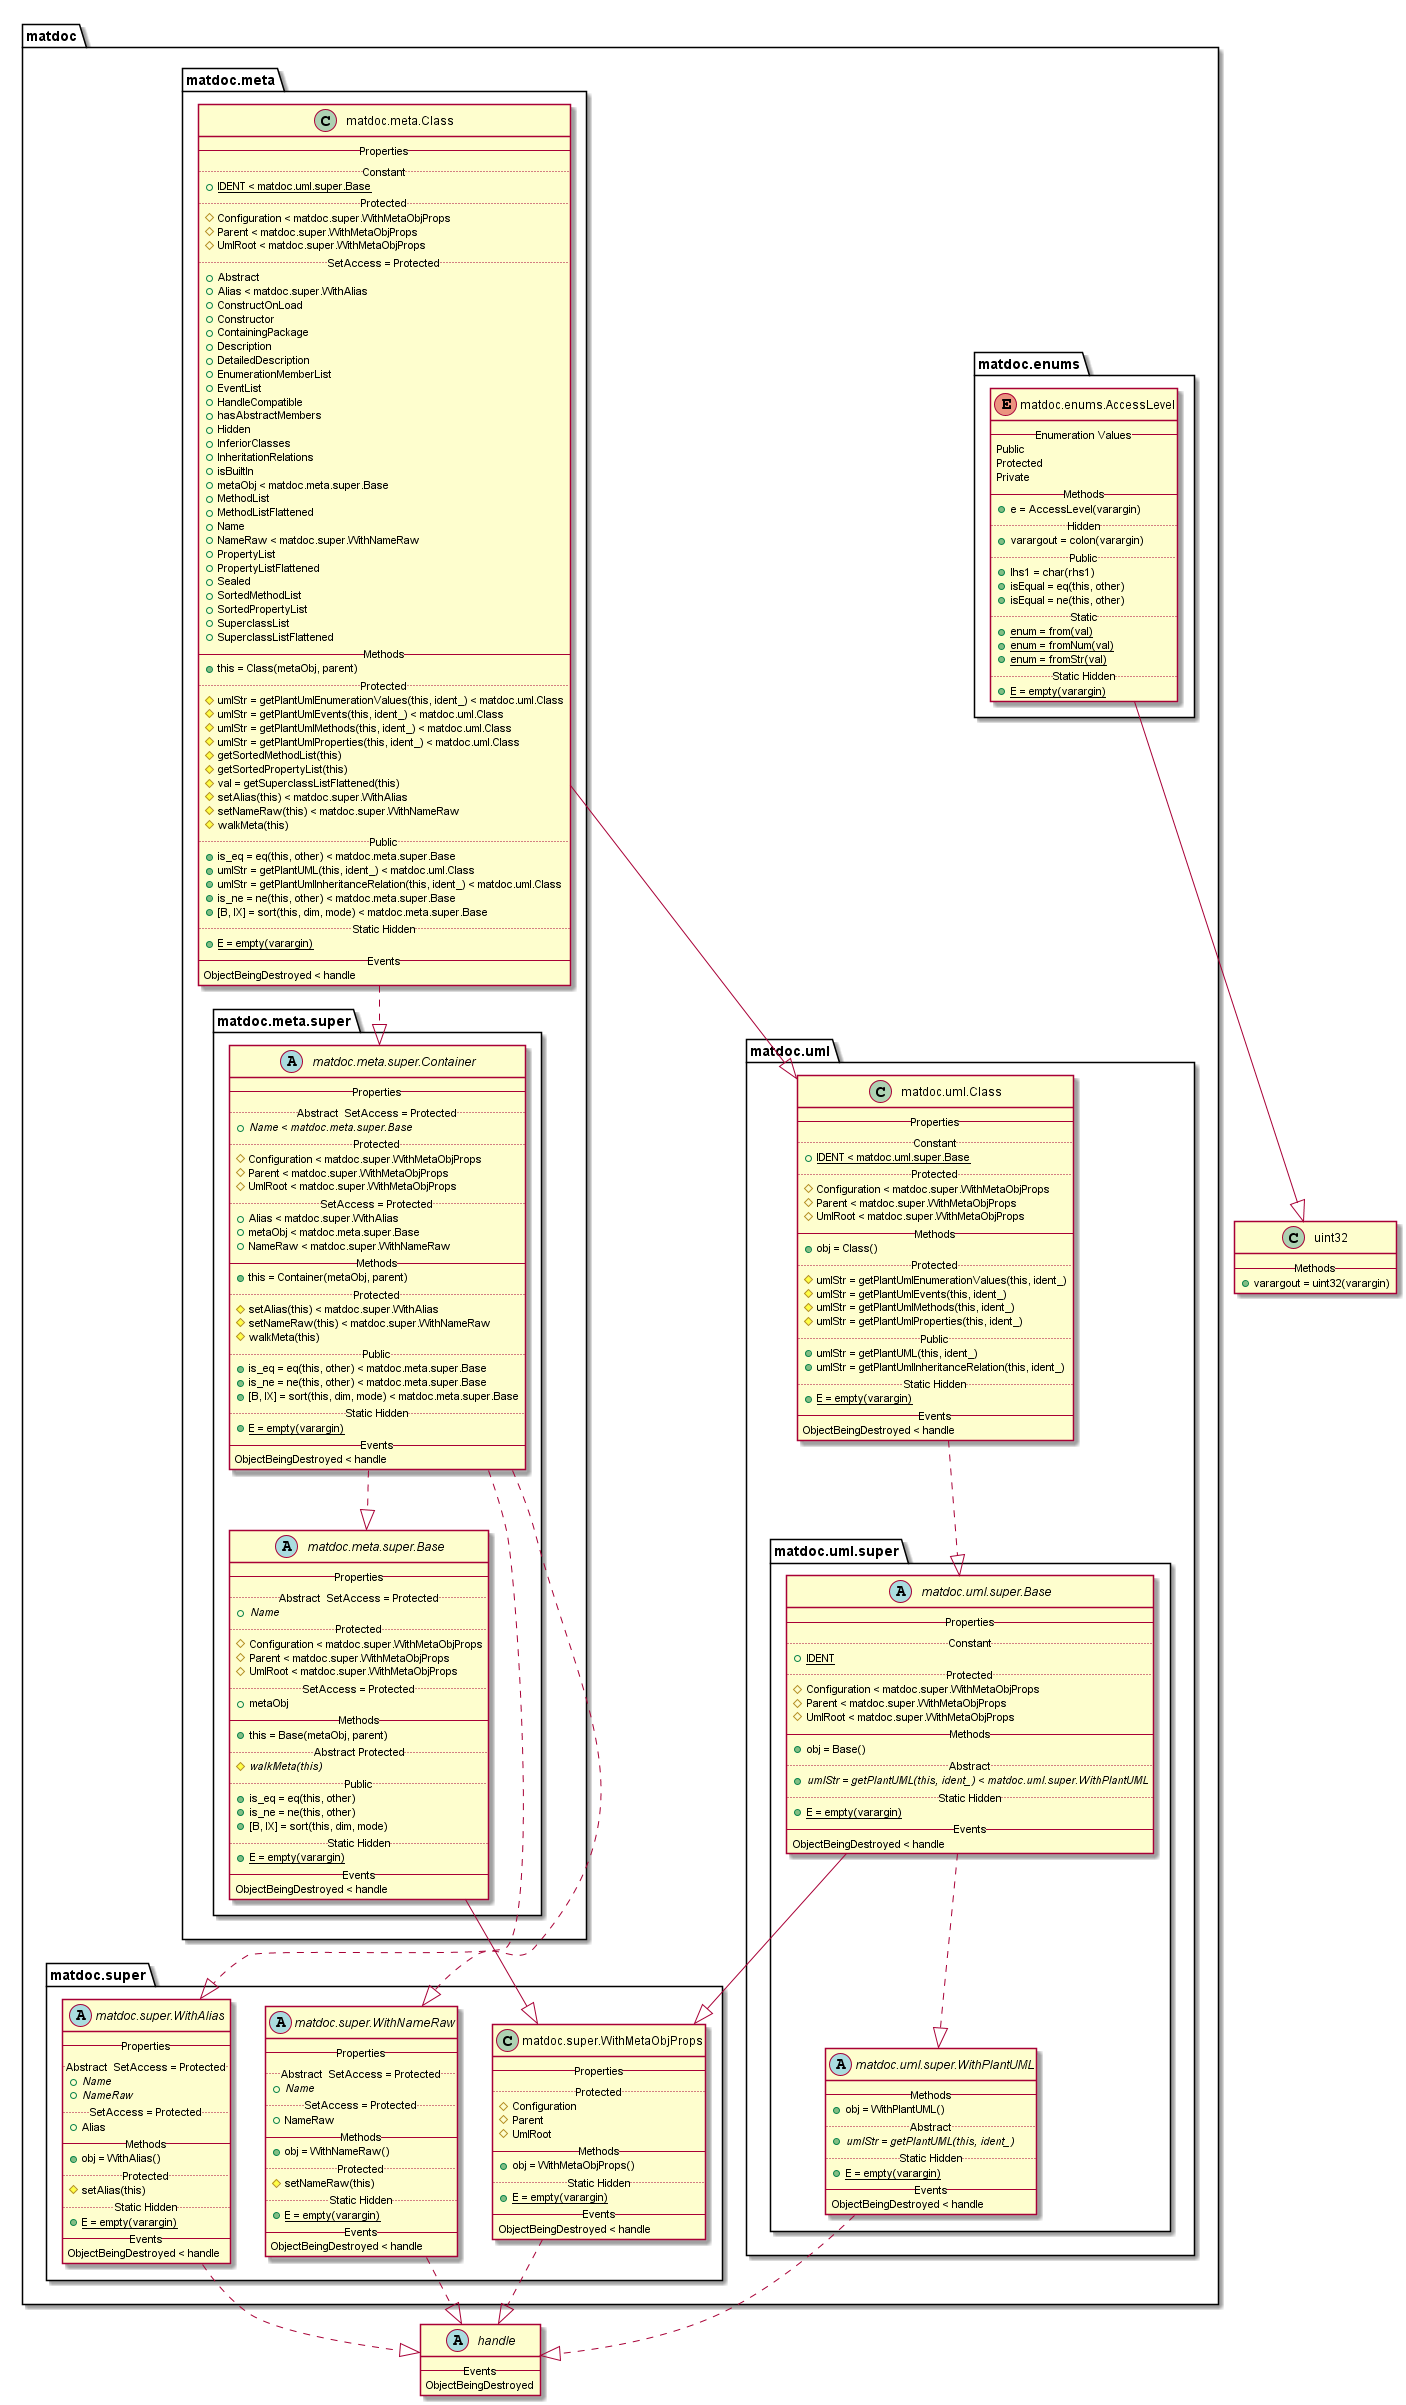

The diagram above was rendered by PlantUML. Its source (embedded in the PNG):
@startuml

set namespaceSeparator none

abstract class handle {
   -- Events --
   ObjectBeingDestroyed
}

class uint32 {
   -- Methods --
   {method} + varargout = uint32(varargin)
}

package matdoc {

   package matdoc.enums {
   
      enum matdoc.enums.AccessLevel {
         -- Enumeration Values --
         Public
         Protected
         Private
         -- Methods --
         {method} + e = AccessLevel(varargin)
         .. Hidden ..
         {method} + varargout = colon(varargin)
         .. Public ..
         {method} + lhs1 = char(rhs1)
         {method} + isEqual = eq(this, other)
         {method} + isEqual = ne(this, other)
         .. Static ..
         {method} {static} + enum = from(val)
         {method} {static} + enum = fromNum(val)
         {method} {static} + enum = fromStr(val)
         .. Static Hidden ..
         {method} {static} + E = empty(varargin)
      }
   
   }

   package matdoc.meta {
   
      class matdoc.meta.Class {
         -- Properties --
         .. Constant ..
         {field} {static} + IDENT < matdoc.uml.super.Base
         .. Protected ..
         {field} # Configuration < matdoc.super.WithMetaObjProps
         {field} # Parent < matdoc.super.WithMetaObjProps
         {field} # UmlRoot < matdoc.super.WithMetaObjProps
         .. SetAccess = Protected ..
         {field} + Abstract
         {field} + Alias < matdoc.super.WithAlias
         {field} + ConstructOnLoad
         {field} + Constructor
         {field} + ContainingPackage
         {field} + Description
         {field} + DetailedDescription
         {field} + EnumerationMemberList
         {field} + EventList
         {field} + HandleCompatible
         {field} + hasAbstractMembers
         {field} + Hidden
         {field} + InferiorClasses
         {field} + InheritationRelations
         {field} + isBuiltIn
         {field} + metaObj < matdoc.meta.super.Base
         {field} + MethodList
         {field} + MethodListFlattened
         {field} + Name
         {field} + NameRaw < matdoc.super.WithNameRaw
         {field} + PropertyList
         {field} + PropertyListFlattened
         {field} + Sealed
         {field} + SortedMethodList
         {field} + SortedPropertyList
         {field} + SuperclassList
         {field} + SuperclassListFlattened
         -- Methods --
         {method} + this = Class(metaObj, parent)
         .. Protected ..
         {method} # umlStr = getPlantUmlEnumerationValues(this, ident_) < matdoc.uml.Class
         {method} # umlStr = getPlantUmlEvents(this, ident_) < matdoc.uml.Class
         {method} # umlStr = getPlantUmlMethods(this, ident_) < matdoc.uml.Class
         {method} # umlStr = getPlantUmlProperties(this, ident_) < matdoc.uml.Class
         {method} # getSortedMethodList(this)
         {method} # getSortedPropertyList(this)
         {method} # val = getSuperclassListFlattened(this)
         {method} # setAlias(this) < matdoc.super.WithAlias
         {method} # setNameRaw(this) < matdoc.super.WithNameRaw
         {method} # walkMeta(this)
         .. Public ..
         {method} + is_eq = eq(this, other) < matdoc.meta.super.Base
         {method} + umlStr = getPlantUML(this, ident_) < matdoc.uml.Class
         {method} + umlStr = getPlantUmlInheritanceRelation(this, ident_) < matdoc.uml.Class
         {method} + is_ne = ne(this, other) < matdoc.meta.super.Base
         {method} + [B, IX] = sort(this, dim, mode) < matdoc.meta.super.Base
         .. Static Hidden ..
         {method} {static} + E = empty(varargin)
         -- Events --
         ObjectBeingDestroyed < handle
      }
   
      package matdoc.meta.super {
      
         abstract class matdoc.meta.super.Base {
            -- Properties --
            .. Abstract  SetAccess = Protected ..
            {field} {abstract} + Name
            .. Protected ..
            {field} # Configuration < matdoc.super.WithMetaObjProps
            {field} # Parent < matdoc.super.WithMetaObjProps
            {field} # UmlRoot < matdoc.super.WithMetaObjProps
            .. SetAccess = Protected ..
            {field} + metaObj
            -- Methods --
            {method} + this = Base(metaObj, parent)
            .. Abstract Protected ..
            {method} {abstract} # walkMeta(this)
            .. Public ..
            {method} + is_eq = eq(this, other)
            {method} + is_ne = ne(this, other)
            {method} + [B, IX] = sort(this, dim, mode)
            .. Static Hidden ..
            {method} {static} + E = empty(varargin)
            -- Events --
            ObjectBeingDestroyed < handle
         }
      
         abstract class matdoc.meta.super.Container {
            -- Properties --
            .. Abstract  SetAccess = Protected ..
            {field} {abstract} + Name < matdoc.meta.super.Base
            .. Protected ..
            {field} # Configuration < matdoc.super.WithMetaObjProps
            {field} # Parent < matdoc.super.WithMetaObjProps
            {field} # UmlRoot < matdoc.super.WithMetaObjProps
            .. SetAccess = Protected ..
            {field} + Alias < matdoc.super.WithAlias
            {field} + metaObj < matdoc.meta.super.Base
            {field} + NameRaw < matdoc.super.WithNameRaw
            -- Methods --
            {method} + this = Container(metaObj, parent)
            .. Protected ..
            {method} # setAlias(this) < matdoc.super.WithAlias
            {method} # setNameRaw(this) < matdoc.super.WithNameRaw
            {method} # walkMeta(this)
            .. Public ..
            {method} + is_eq = eq(this, other) < matdoc.meta.super.Base
            {method} + is_ne = ne(this, other) < matdoc.meta.super.Base
            {method} + [B, IX] = sort(this, dim, mode) < matdoc.meta.super.Base
            .. Static Hidden ..
            {method} {static} + E = empty(varargin)
            -- Events --
            ObjectBeingDestroyed < handle
         }
      
      }
   
   }

   package matdoc.super {
   
      abstract class matdoc.super.WithAlias {
         -- Properties --
         .. Abstract  SetAccess = Protected ..
         {field} {abstract} + Name
         {field} {abstract} + NameRaw
         .. SetAccess = Protected ..
         {field} + Alias
         -- Methods --
         {method} + obj = WithAlias()
         .. Protected ..
         {method} # setAlias(this)
         .. Static Hidden ..
         {method} {static} + E = empty(varargin)
         -- Events --
         ObjectBeingDestroyed < handle
      }
   
      class matdoc.super.WithMetaObjProps {
         -- Properties --
         .. Protected ..
         {field} # Configuration
         {field} # Parent
         {field} # UmlRoot
         -- Methods --
         {method} + obj = WithMetaObjProps()
         .. Static Hidden ..
         {method} {static} + E = empty(varargin)
         -- Events --
         ObjectBeingDestroyed < handle
      }
   
      abstract class matdoc.super.WithNameRaw {
         -- Properties --
         .. Abstract  SetAccess = Protected ..
         {field} {abstract} + Name
         .. SetAccess = Protected ..
         {field} + NameRaw
         -- Methods --
         {method} + obj = WithNameRaw()
         .. Protected ..
         {method} # setNameRaw(this)
         .. Static Hidden ..
         {method} {static} + E = empty(varargin)
         -- Events --
         ObjectBeingDestroyed < handle
      }
   
   }

   package matdoc.uml {
   
      class matdoc.uml.Class {
         -- Properties --
         .. Constant ..
         {field} {static} + IDENT < matdoc.uml.super.Base
         .. Protected ..
         {field} # Configuration < matdoc.super.WithMetaObjProps
         {field} # Parent < matdoc.super.WithMetaObjProps
         {field} # UmlRoot < matdoc.super.WithMetaObjProps
         -- Methods --
         {method} + obj = Class()
         .. Protected ..
         {method} # umlStr = getPlantUmlEnumerationValues(this, ident_)
         {method} # umlStr = getPlantUmlEvents(this, ident_)
         {method} # umlStr = getPlantUmlMethods(this, ident_)
         {method} # umlStr = getPlantUmlProperties(this, ident_)
         .. Public ..
         {method} + umlStr = getPlantUML(this, ident_)
         {method} + umlStr = getPlantUmlInheritanceRelation(this, ident_)
         .. Static Hidden ..
         {method} {static} + E = empty(varargin)
         -- Events --
         ObjectBeingDestroyed < handle
      }
   
      package matdoc.uml.super {
      
         abstract class matdoc.uml.super.Base {
            -- Properties --
            .. Constant ..
            {field} {static} + IDENT
            .. Protected ..
            {field} # Configuration < matdoc.super.WithMetaObjProps
            {field} # Parent < matdoc.super.WithMetaObjProps
            {field} # UmlRoot < matdoc.super.WithMetaObjProps
            -- Methods --
            {method} + obj = Base()
            .. Abstract ..
            {method} {abstract} + umlStr = getPlantUML(this, ident_) < matdoc.uml.super.WithPlantUML
            .. Static Hidden ..
            {method} {static} + E = empty(varargin)
            -- Events --
            ObjectBeingDestroyed < handle
         }
      
         abstract class matdoc.uml.super.WithPlantUML {
            -- Methods --
            {method} + obj = WithPlantUML()
            .. Abstract ..
            {method} {abstract} + umlStr = getPlantUML(this, ident_)
            .. Static Hidden ..
            {method} {static} + E = empty(varargin)
            -- Events --
            ObjectBeingDestroyed < handle
         }
      
      }
   
   }

}


matdoc.enums.AccessLevel --|> uint32
matdoc.meta.Class ..|> matdoc.meta.super.Container
matdoc.meta.Class --|> matdoc.uml.Class
matdoc.meta.super.Base --|> matdoc.super.WithMetaObjProps
matdoc.meta.super.Container ..|> matdoc.meta.super.Base
matdoc.meta.super.Container ..|> matdoc.super.WithNameRaw
matdoc.meta.super.Container ..|> matdoc.super.WithAlias
matdoc.super.WithAlias ..|> handle
matdoc.super.WithMetaObjProps ..|> handle
matdoc.super.WithNameRaw ..|> handle
matdoc.uml.Class ..|> matdoc.uml.super.Base
matdoc.uml.super.Base --|> matdoc.super.WithMetaObjProps
matdoc.uml.super.Base ..|> matdoc.uml.super.WithPlantUML
matdoc.uml.super.WithPlantUML ..|> handle

@enduml